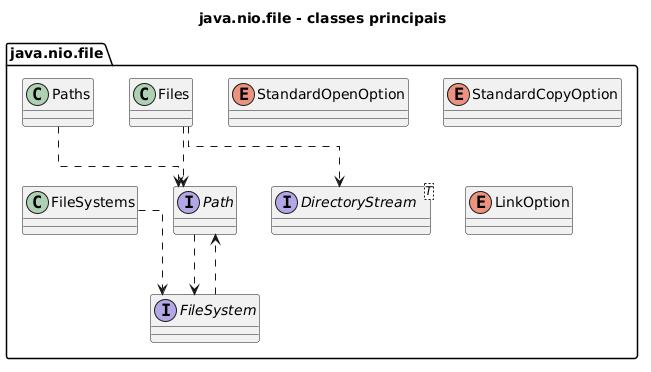

The diagram above was rendered by PlantUML. Its source (embedded in the PNG):
@startuml
title java.nio.file - classes principais

skinparam classAttributeIconSize 0
skinparam linetype ortho
set separator none

package "java.nio.file" {
  interface Path
  class Files
  class Paths
  class FileSystems
  interface FileSystem
  interface DirectoryStream<T>
  enum StandardOpenOption
  enum StandardCopyOption
  enum LinkOption
}

Paths ..> Path
Files ..> Path
FileSystems ..> FileSystem
FileSystem ..> Path
Files ..> DirectoryStream
Path ..> FileSystem

@enduml